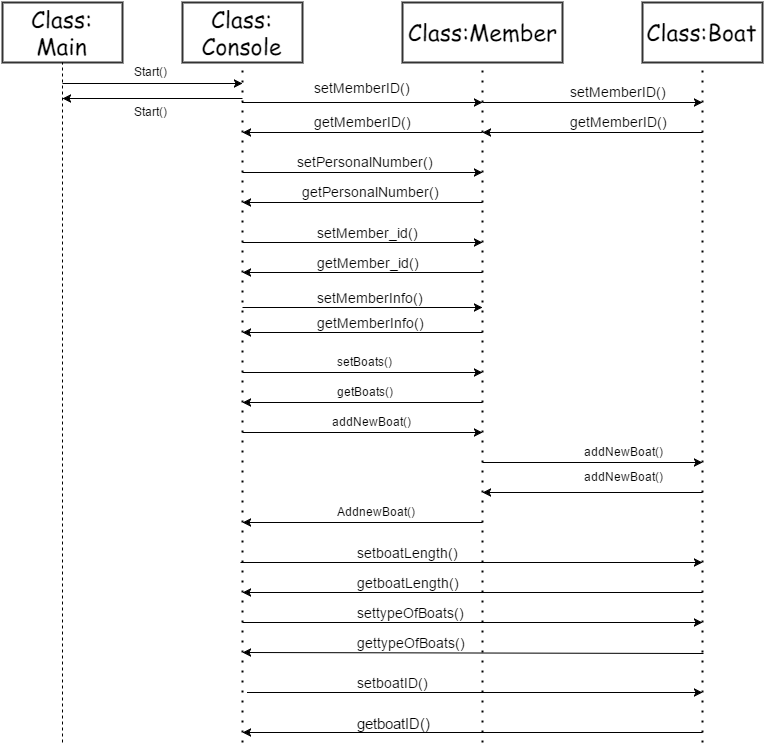

The diagram above was exported from draw.io. Its source (the exported page's mxGraphModel, read from the mxfile embedded in the PNG):
<mxGraphModel dx="1432" dy="735" grid="1" gridSize="10" guides="1" tooltips="1" connect="1" arrows="1" fold="1" page="1" pageScale="1" pageWidth="826" pageHeight="1169" background="#ffffff" math="0" shadow="0">
  <root>
    <mxCell id="0" />
    <mxCell id="1" parent="0" />
    <mxCell id="2" value="Class:&lt;div&gt;Console&lt;/div&gt;" style="whiteSpace=wrap;html=1;strokeColor=#333333;strokeWidth=2;fillColor=#FFFFFF;fontFamily=Comic Sans MS;fontSize=23;" vertex="1" parent="1">
      <mxGeometry x="220" y="100" width="120" height="60" as="geometry" />
    </mxCell>
    <mxCell id="4" value="Class:Member" style="whiteSpace=wrap;html=1;strokeColor=#333333;strokeWidth=2;fillColor=#FFFFFF;fontFamily=Comic Sans MS;fontSize=23;" vertex="1" parent="1">
      <mxGeometry x="440" y="100" width="160" height="60" as="geometry" />
    </mxCell>
    <mxCell id="5" value="Class:Boat" style="whiteSpace=wrap;html=1;strokeColor=#333333;strokeWidth=2;fillColor=#FFFFFF;fontFamily=Comic Sans MS;fontSize=23;" vertex="1" parent="1">
      <mxGeometry x="680" y="100" width="120" height="60" as="geometry" />
    </mxCell>
    <mxCell id="7" value="" style="endArrow=none;html=1;dashed=1;dashPattern=1 4;strokeWidth=2;fontFamily=Comic Sans MS;fontSize=23;entryX=0.5;entryY=1;" edge="1" parent="1" target="2">
      <mxGeometry width="50" height="50" relative="1" as="geometry">
        <mxPoint x="280" y="840" as="sourcePoint" />
        <mxPoint x="170" y="180" as="targetPoint" />
      </mxGeometry>
    </mxCell>
    <mxCell id="9" value="" style="endArrow=none;html=1;dashed=1;dashPattern=1 4;strokeWidth=2;fontFamily=Comic Sans MS;fontSize=23;" edge="1" parent="1">
      <mxGeometry width="50" height="50" relative="1" as="geometry">
        <mxPoint x="520" y="840" as="sourcePoint" />
        <mxPoint x="520" y="160" as="targetPoint" />
      </mxGeometry>
    </mxCell>
    <mxCell id="10" value="" style="endArrow=none;html=1;dashed=1;dashPattern=1 4;strokeWidth=2;fontFamily=Comic Sans MS;fontSize=23;" edge="1" parent="1">
      <mxGeometry width="50" height="50" relative="1" as="geometry">
        <mxPoint x="740" y="840" as="sourcePoint" />
        <mxPoint x="740" y="160" as="targetPoint" />
      </mxGeometry>
    </mxCell>
    <mxCell id="14" value="" style="endArrow=classic;html=1;strokeWidth=1;fontFamily=Comic Sans MS;fontSize=23;" edge="1" parent="1">
      <mxGeometry width="50" height="50" relative="1" as="geometry">
        <mxPoint x="520" y="230" as="sourcePoint" />
        <mxPoint x="280" y="230" as="targetPoint" />
      </mxGeometry>
    </mxCell>
    <mxCell id="15" value="" style="endArrow=classic;html=1;strokeWidth=1;fontFamily=Comic Sans MS;fontSize=23;" edge="1" parent="1">
      <mxGeometry width="50" height="50" relative="1" as="geometry">
        <mxPoint x="280" y="270" as="sourcePoint" />
        <mxPoint x="520" y="270" as="targetPoint" />
      </mxGeometry>
    </mxCell>
    <mxCell id="16" value="" style="endArrow=classic;html=1;strokeWidth=1;fontFamily=Comic Sans MS;fontSize=23;" edge="1" parent="1">
      <mxGeometry width="50" height="50" relative="1" as="geometry">
        <mxPoint x="520" y="370" as="sourcePoint" />
        <mxPoint x="280" y="370" as="targetPoint" />
      </mxGeometry>
    </mxCell>
    <mxCell id="17" value="" style="endArrow=classic;html=1;strokeWidth=1;fontFamily=Comic Sans MS;fontSize=23;" edge="1" parent="1">
      <mxGeometry width="50" height="50" relative="1" as="geometry">
        <mxPoint x="740" y="230" as="sourcePoint" />
        <mxPoint x="520" y="230" as="targetPoint" />
      </mxGeometry>
    </mxCell>
    <mxCell id="18" value="" style="endArrow=classic;html=1;strokeWidth=1;fontFamily=Comic Sans MS;fontSize=23;" edge="1" parent="1">
      <mxGeometry width="50" height="50" relative="1" as="geometry">
        <mxPoint x="520" y="300" as="sourcePoint" />
        <mxPoint x="280" y="300" as="targetPoint" />
      </mxGeometry>
    </mxCell>
    <mxCell id="19" value="" style="endArrow=classic;html=1;strokeWidth=1;fontFamily=Comic Sans MS;fontSize=23;" edge="1" parent="1">
      <mxGeometry width="50" height="50" relative="1" as="geometry">
        <mxPoint x="280" y="340" as="sourcePoint" />
        <mxPoint x="520" y="340" as="targetPoint" />
      </mxGeometry>
    </mxCell>
    <mxCell id="20" value="" style="endArrow=classic;html=1;strokeWidth=1;fontFamily=Comic Sans MS;fontSize=23;" edge="1" parent="1">
      <mxGeometry width="50" height="50" relative="1" as="geometry">
        <mxPoint x="280" y="405" as="sourcePoint" />
        <mxPoint x="520" y="405" as="targetPoint" />
      </mxGeometry>
    </mxCell>
    <mxCell id="21" value="" style="endArrow=classic;html=1;strokeWidth=1;fontFamily=Comic Sans MS;fontSize=23;" edge="1" parent="1">
      <mxGeometry width="50" height="50" relative="1" as="geometry">
        <mxPoint x="280" y="200" as="sourcePoint" />
        <mxPoint x="520" y="200" as="targetPoint" />
        <Array as="points">
          <mxPoint x="317" y="200" />
        </Array>
      </mxGeometry>
    </mxCell>
    <mxCell id="22" value="&lt;font style=&quot;font-size: 14px&quot; face=&quot;Helvetica&quot;&gt;setMemberID()&lt;/font&gt;" style="text;html=1;resizable=0;points=[];autosize=1;align=left;verticalAlign=top;spacingTop=-4;fontSize=23;fontFamily=Comic Sans MS;" vertex="1" parent="1">
      <mxGeometry x="350" y="166" width="110" height="30" as="geometry" />
    </mxCell>
    <mxCell id="23" value="" style="endArrow=classic;html=1;strokeWidth=1;fontFamily=Comic Sans MS;fontSize=23;" edge="1" parent="1">
      <mxGeometry width="50" height="50" relative="1" as="geometry">
        <mxPoint x="520" y="200" as="sourcePoint" />
        <mxPoint x="740" y="200" as="targetPoint" />
      </mxGeometry>
    </mxCell>
    <mxCell id="24" value="&lt;font style=&quot;font-size: 14px&quot; face=&quot;Helvetica&quot;&gt;setMemberID()&lt;/font&gt;" style="text;html=1;resizable=0;points=[];autosize=1;align=left;verticalAlign=top;spacingTop=-4;fontSize=23;fontFamily=Comic Sans MS;" vertex="1" parent="1">
      <mxGeometry x="606" y="170" width="110" height="30" as="geometry" />
    </mxCell>
    <mxCell id="25" value="&lt;font style=&quot;font-size: 14px&quot; face=&quot;Helvetica&quot;&gt;getMemberID()&lt;/font&gt;" style="text;html=1;resizable=0;points=[];autosize=1;align=left;verticalAlign=top;spacingTop=-4;fontSize=23;fontFamily=Comic Sans MS;" vertex="1" parent="1">
      <mxGeometry x="606" y="200" width="110" height="30" as="geometry" />
    </mxCell>
    <mxCell id="26" value="&lt;font style=&quot;font-size: 14px&quot; face=&quot;Helvetica&quot;&gt;getMemberID()&lt;/font&gt;" style="text;html=1;resizable=0;points=[];autosize=1;align=left;verticalAlign=top;spacingTop=-4;fontSize=23;fontFamily=Comic Sans MS;" vertex="1" parent="1">
      <mxGeometry x="350" y="200" width="110" height="30" as="geometry" />
    </mxCell>
    <mxCell id="29" value="&lt;font style=&quot;font-size: 23px&quot;&gt;Class: Main&lt;/font&gt;" style="whiteSpace=wrap;html=1;strokeColor=#333333;strokeWidth=2;fillColor=#FFFFFF;fontFamily=Comic Sans MS;fontSize=23;" vertex="1" parent="1">
      <mxGeometry x="40" y="100" width="120" height="60" as="geometry" />
    </mxCell>
    <mxCell id="31" value="" style="endArrow=classic;html=1;strokeWidth=1;fontFamily=Comic Sans MS;fontSize=23;" edge="1" parent="1">
      <mxGeometry width="50" height="50" relative="1" as="geometry">
        <mxPoint x="520" y="500" as="sourcePoint" />
        <mxPoint x="280" y="500" as="targetPoint" />
      </mxGeometry>
    </mxCell>
    <mxCell id="32" value="" style="endArrow=classic;html=1;strokeWidth=1;fontFamily=Comic Sans MS;fontSize=23;" edge="1" parent="1">
      <mxGeometry width="50" height="50" relative="1" as="geometry">
        <mxPoint x="520" y="430" as="sourcePoint" />
        <mxPoint x="280" y="430" as="targetPoint" />
      </mxGeometry>
    </mxCell>
    <mxCell id="33" value="" style="endArrow=classic;html=1;strokeWidth=1;fontFamily=Comic Sans MS;fontSize=23;" edge="1" parent="1">
      <mxGeometry width="50" height="50" relative="1" as="geometry">
        <mxPoint x="280" y="530" as="sourcePoint" />
        <mxPoint x="520" y="530" as="targetPoint" />
      </mxGeometry>
    </mxCell>
    <mxCell id="34" value="" style="endArrow=classic;html=1;strokeWidth=1;fontFamily=Comic Sans MS;fontSize=23;" edge="1" parent="1">
      <mxGeometry width="50" height="50" relative="1" as="geometry">
        <mxPoint x="280" y="470" as="sourcePoint" />
        <mxPoint x="520" y="470" as="targetPoint" />
      </mxGeometry>
    </mxCell>
    <mxCell id="43" value="&lt;font style=&quot;font-size: 14px&quot; face=&quot;Helvetica&quot;&gt;setPersonalNumber()&amp;nbsp;&lt;/font&gt;" style="text;html=1;resizable=0;points=[];autosize=1;align=left;verticalAlign=top;spacingTop=-4;fontSize=23;fontFamily=Comic Sans MS;" vertex="1" parent="1">
      <mxGeometry x="333" y="240" width="160" height="30" as="geometry" />
    </mxCell>
    <mxCell id="44" value="&lt;font face=&quot;Helvetica&quot;&gt;&lt;span style=&quot;font-size: 14px&quot;&gt;getPersonalNumber()&lt;/span&gt;&lt;/font&gt;" style="text;html=1;resizable=0;points=[];autosize=1;align=left;verticalAlign=top;spacingTop=-4;fontSize=23;fontFamily=Comic Sans MS;" vertex="1" parent="1">
      <mxGeometry x="338" y="270" width="150" height="30" as="geometry" />
    </mxCell>
    <mxCell id="45" value="&lt;font style=&quot;font-size: 14px&quot;&gt;setMember_id()&lt;/font&gt;" style="text;html=1;resizable=0;autosize=1;align=left;verticalAlign=top;spacingTop=-4;points=[];" vertex="1" parent="1">
      <mxGeometry x="353" y="320" width="120" height="20" as="geometry" />
    </mxCell>
    <mxCell id="46" value="&lt;font style=&quot;font-size: 14px&quot;&gt;getMember_id()&lt;/font&gt;" style="text;html=1;resizable=0;autosize=1;align=left;verticalAlign=top;spacingTop=-4;points=[];" vertex="1" parent="1">
      <mxGeometry x="353" y="350" width="120" height="20" as="geometry" />
    </mxCell>
    <mxCell id="48" value="setBoats()" style="text;html=1;resizable=0;autosize=1;align=left;verticalAlign=top;spacingTop=-4;points=[];" vertex="1" parent="1">
      <mxGeometry x="373" y="450" width="70" height="20" as="geometry" />
    </mxCell>
    <mxCell id="49" value="getBoats()" style="text;html=1;resizable=0;autosize=1;align=left;verticalAlign=top;spacingTop=-4;points=[];" vertex="1" parent="1">
      <mxGeometry x="373" y="480" width="70" height="20" as="geometry" />
    </mxCell>
    <mxCell id="50" value="addNewBoat()" style="text;html=1;resizable=0;autosize=1;align=left;verticalAlign=top;spacingTop=-4;points=[];" vertex="1" parent="1">
      <mxGeometry x="620" y="540" width="90" height="20" as="geometry" />
    </mxCell>
    <mxCell id="52" value="addNewBoat()" style="text;html=1;resizable=0;autosize=1;align=left;verticalAlign=top;spacingTop=-4;points=[];" vertex="1" parent="1">
      <mxGeometry x="620" y="565" width="90" height="20" as="geometry" />
    </mxCell>
    <mxCell id="53" value="addNewBoat()" style="text;html=1;resizable=0;autosize=1;align=left;verticalAlign=top;spacingTop=-4;points=[];" vertex="1" parent="1">
      <mxGeometry x="368" y="510" width="90" height="20" as="geometry" />
    </mxCell>
    <mxCell id="54" value="&lt;font style=&quot;font-size: 14px&quot;&gt;getMemberInfo()&lt;/font&gt;" style="text;html=1;resizable=0;autosize=1;align=left;verticalAlign=top;spacingTop=-4;points=[];" vertex="1" parent="1">
      <mxGeometry x="353" y="410" width="120" height="20" as="geometry" />
    </mxCell>
    <mxCell id="55" value="&lt;font style=&quot;font-size: 14px&quot;&gt;setMemberInfo()&lt;/font&gt;" style="text;html=1;resizable=0;autosize=1;align=left;verticalAlign=top;spacingTop=-4;points=[];" vertex="1" parent="1">
      <mxGeometry x="353" y="385" width="120" height="20" as="geometry" />
    </mxCell>
    <mxCell id="58" value="" style="endArrow=classic;html=1;strokeWidth=1;fontFamily=Comic Sans MS;fontSize=23;" edge="1" parent="1">
      <mxGeometry width="50" height="50" relative="1" as="geometry">
        <mxPoint x="520" y="560" as="sourcePoint" />
        <mxPoint x="740" y="560" as="targetPoint" />
      </mxGeometry>
    </mxCell>
    <mxCell id="59" value="" style="endArrow=classic;html=1;strokeWidth=1;fontFamily=Comic Sans MS;fontSize=23;" edge="1" parent="1">
      <mxGeometry width="50" height="50" relative="1" as="geometry">
        <mxPoint x="740" y="590" as="sourcePoint" />
        <mxPoint x="520" y="590" as="targetPoint" />
      </mxGeometry>
    </mxCell>
    <mxCell id="62" value="" style="endArrow=classic;html=1;strokeWidth=1;fontFamily=Comic Sans MS;fontSize=23;" edge="1" parent="1">
      <mxGeometry width="50" height="50" relative="1" as="geometry">
        <mxPoint x="520" y="620" as="sourcePoint" />
        <mxPoint x="280" y="620" as="targetPoint" />
      </mxGeometry>
    </mxCell>
    <mxCell id="63" value="AddnewBoat()" style="text;html=1;resizable=0;autosize=1;align=left;verticalAlign=top;spacingTop=-4;points=[];" vertex="1" parent="1">
      <mxGeometry x="373" y="600" width="90" height="20" as="geometry" />
    </mxCell>
    <mxCell id="65" value="" style="endArrow=none;dashed=1;html=1;strokeWidth=1;fontFamily=Comic Sans MS;fontSize=23;entryX=0.5;entryY=1;" edge="1" parent="1" target="29">
      <mxGeometry width="50" height="50" relative="1" as="geometry">
        <mxPoint x="100" y="840" as="sourcePoint" />
        <mxPoint x="100" y="200" as="targetPoint" />
      </mxGeometry>
    </mxCell>
    <mxCell id="66" value="" style="endArrow=classic;html=1;strokeWidth=1;fontFamily=Comic Sans MS;fontSize=23;" edge="1" parent="1">
      <mxGeometry width="50" height="50" relative="1" as="geometry">
        <mxPoint x="100" y="181" as="sourcePoint" />
        <mxPoint x="280" y="181" as="targetPoint" />
      </mxGeometry>
    </mxCell>
    <mxCell id="67" value="Start()" style="text;html=1;resizable=0;autosize=1;align=left;verticalAlign=top;spacingTop=-4;points=[];" vertex="1" parent="1">
      <mxGeometry x="170" y="160" width="50" height="20" as="geometry" />
    </mxCell>
    <mxCell id="68" value="" style="endArrow=classic;html=1;strokeWidth=1;fontFamily=Comic Sans MS;fontSize=23;" edge="1" parent="1">
      <mxGeometry width="50" height="50" relative="1" as="geometry">
        <mxPoint x="280" y="196" as="sourcePoint" />
        <mxPoint x="100" y="196" as="targetPoint" />
      </mxGeometry>
    </mxCell>
    <mxCell id="69" value="Start()" style="text;html=1;resizable=0;autosize=1;align=left;verticalAlign=top;spacingTop=-4;points=[];" vertex="1" parent="1">
      <mxGeometry x="170" y="200" width="50" height="20" as="geometry" />
    </mxCell>
    <mxCell id="70" value="" style="endArrow=classic;html=1;strokeWidth=1;fontFamily=Comic Sans MS;fontSize=23;" edge="1" parent="1">
      <mxGeometry width="50" height="50" relative="1" as="geometry">
        <mxPoint x="278" y="660" as="sourcePoint" />
        <mxPoint x="740" y="660" as="targetPoint" />
      </mxGeometry>
    </mxCell>
    <mxCell id="71" value="" style="endArrow=classic;html=1;strokeWidth=1;fontFamily=Comic Sans MS;fontSize=23;" edge="1" parent="1">
      <mxGeometry width="50" height="50" relative="1" as="geometry">
        <mxPoint x="333" y="790" as="sourcePoint" />
        <mxPoint x="740" y="790" as="targetPoint" />
        <Array as="points">
          <mxPoint x="280" y="790" />
        </Array>
      </mxGeometry>
    </mxCell>
    <mxCell id="72" value="" style="endArrow=classic;html=1;strokeWidth=1;fontFamily=Comic Sans MS;fontSize=23;" edge="1" parent="1">
      <mxGeometry width="50" height="50" relative="1" as="geometry">
        <mxPoint x="741" y="751" as="sourcePoint" />
        <mxPoint x="280" y="750" as="targetPoint" />
      </mxGeometry>
    </mxCell>
    <mxCell id="73" value="" style="endArrow=classic;html=1;strokeWidth=1;fontFamily=Comic Sans MS;fontSize=23;" edge="1" parent="1">
      <mxGeometry width="50" height="50" relative="1" as="geometry">
        <mxPoint x="280" y="720" as="sourcePoint" />
        <mxPoint x="740" y="720" as="targetPoint" />
      </mxGeometry>
    </mxCell>
    <mxCell id="74" value="" style="endArrow=classic;html=1;strokeWidth=1;fontFamily=Comic Sans MS;fontSize=23;" edge="1" parent="1">
      <mxGeometry width="50" height="50" relative="1" as="geometry">
        <mxPoint x="740" y="690" as="sourcePoint" />
        <mxPoint x="280" y="690" as="targetPoint" />
      </mxGeometry>
    </mxCell>
    <mxCell id="76" value="" style="endArrow=classic;html=1;strokeWidth=1;fontFamily=Comic Sans MS;fontSize=23;" edge="1" parent="1">
      <mxGeometry width="50" height="50" relative="1" as="geometry">
        <mxPoint x="740" y="830" as="sourcePoint" />
        <mxPoint x="280" y="830" as="targetPoint" />
      </mxGeometry>
    </mxCell>
    <mxCell id="78" value="&lt;font style=&quot;font-size: 14px&quot;&gt;setboatLength()&lt;/font&gt;" style="text;html=1;resizable=0;autosize=1;align=left;verticalAlign=top;spacingTop=-4;points=[];" vertex="1" parent="1">
      <mxGeometry x="393" y="640" width="120" height="20" as="geometry" />
    </mxCell>
    <mxCell id="79" value="&lt;font style=&quot;font-size: 14px&quot;&gt;getboatLength()&lt;/font&gt;" style="text;html=1;resizable=0;autosize=1;align=left;verticalAlign=top;spacingTop=-4;points=[];" vertex="1" parent="1">
      <mxGeometry x="393" y="670" width="120" height="20" as="geometry" />
    </mxCell>
    <mxCell id="80" value="&lt;font style=&quot;font-size: 14px&quot;&gt;settypeOfBoats()&lt;/font&gt;" style="text;html=1;resizable=0;autosize=1;align=left;verticalAlign=top;spacingTop=-4;points=[];" vertex="1" parent="1">
      <mxGeometry x="393" y="700" width="120" height="20" as="geometry" />
    </mxCell>
    <mxCell id="81" value="&lt;span style=&quot;font-size: 14px&quot;&gt;gettypeOfBoats()&lt;/span&gt;" style="text;html=1;resizable=0;autosize=1;align=left;verticalAlign=top;spacingTop=-4;points=[];" vertex="1" parent="1">
      <mxGeometry x="393" y="730" width="120" height="20" as="geometry" />
    </mxCell>
    <mxCell id="82" value="&lt;span style=&quot;font-size: 14px&quot;&gt;setboatID()&lt;/span&gt;" style="text;html=1;resizable=0;autosize=1;align=left;verticalAlign=top;spacingTop=-4;points=[];" vertex="1" parent="1">
      <mxGeometry x="393" y="770" width="90" height="20" as="geometry" />
    </mxCell>
    <mxCell id="83" value="&lt;font style=&quot;font-size: 15px&quot;&gt;getboatID()&lt;/font&gt;" style="text;html=1;resizable=0;autosize=1;align=left;verticalAlign=top;spacingTop=-4;points=[];" vertex="1" parent="1">
      <mxGeometry x="393" y="810" width="90" height="20" as="geometry" />
    </mxCell>
  </root>
</mxGraphModel>